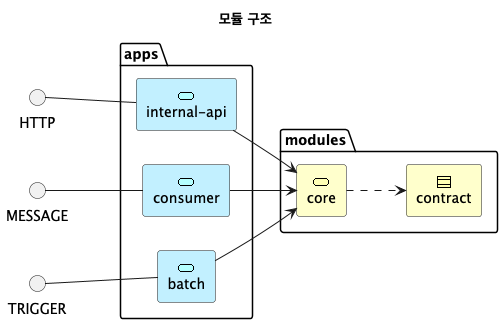

The diagram above was rendered by PlantUML. Its source (embedded in the PNG):
@startuml

title 모듈 구조
left to right direction

package "apps" {
    rectangle "internal-api" as InternalApi <<$archimate/application-service>> #Application
    rectangle "consumer" as Consumer <<$archimate/application-service>> #Application
    rectangle "batch" as Batch <<$archimate/application-service>> #Application
}

package "modules" {
    rectangle "core" as Core <<$archimate/business-service>> #Business
    rectangle "contract" as Contract <<$archimate/business-contract>> #Business
}

HTTP -d- InternalApi
MESSAGE -d- Consumer
TRIGGER -d- Batch

InternalApi -d-> Core
Consumer -d-> Core
Batch -d-> Core

Core -[dashed]d-> Contract

@enduml